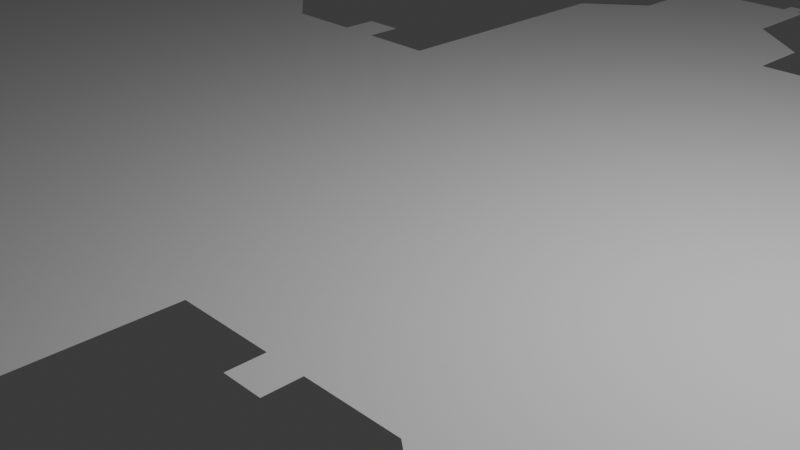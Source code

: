# Source: preokt_digitizacija_goce_delcev_zgrada_base_v1.blend  (saved by Blender 4.3.34; exported with 4.5.12 LTS)
import bpy
from mathutils import Matrix  # noqa: F401  (used for matrix-valued properties, if any)

bpy.ops.wm.read_factory_settings(use_empty=True)
scene = bpy.context.scene
scene.name = 'Scene'

# ---- collections
col_collection = bpy.data.collections.new('Collection'); scene.collection.children.link(col_collection)

# ---- world
world_world = bpy.data.worlds.new('World'); scene.world = world_world
world_world.use_nodes = True; world_world.node_tree.nodes.clear()
_N = world_world.node_tree.nodes; _L = world_world.node_tree.links
n0 = _N.new('ShaderNodeOutputWorld'); n0.name = 'World Output'; n0.location = (300, 300)
n1 = _N.new('ShaderNodeBackground'); n1.name = 'Background'; n1.location = (10, 300)
n1.inputs[0].default_value = (0.05088, 0.05088, 0.05088, 1.0)
_L.new(n1.outputs[0], n0.inputs[0])
n0.is_active_output = True
world_world.color = (0.05088, 0.05088, 0.05088)
world_world.sun_shadow_jitter_overblur = 0.0

# ---- cameras
cam_camera = bpy.data.cameras.new('Camera')
cam_camera.clip_end = 100.0
cam_camera.ortho_scale = 7.314

# ---- lights
light_light = bpy.data.lights.new('Light', 'POINT')
light_light.energy = 1000.0
light_light.shadow_soft_size = 0.1

# ---- meshes
me_plane_002 = bpy.data.meshes.new('Plane.002')
me_plane_002.from_pydata([(30.35, 3.22, 0.0), (27.46, -3.148, 0.0), (30.35, 0.103, 0.0), (-29.89, -1.0, 0.0), (-29.89, 1.0, 0.0), (-1.0, -9.034, 0.0), (1.0, -9.034, 0.0), (-1.0, 9.288, 0.0), (1.0, 9.288, 0.0), (27.51, 4.85, 0.0), (-27.39, -4.663, 0.0), (-4.58, 3.382, 0.0), (-15.95, 3.382, 0.0), (-13.35, 3.382, 0.0), (-27.36, 3.382, 0.0), (-12.69, 5.328, 0.0), (-9.64, 5.328, 0.0), (-24.79, 3.382, 0.0), (-16.62, 5.378, 0.0), (-19.75, 5.378, 0.0), (-24.12, 5.367, 0.0), (-21.06, 5.367, 0.0), (-29.89, 6.299, 0.0), (-27.36, 6.299, 0.0), (-8.367, 5.362, 0.0), (-5.219, 5.362, 0.0), (-8.367, 4.496, 0.0), (-9.64, 4.496, 0.0), (-21.06, 4.501, 0.0), (-19.75, 4.501, 0.0), (-16.62, 3.892, 0.0), (-22.23, 5.367, 0.0), (-18.58, 5.378, 0.0), (-24.12, 4.044, 0.0), (-12.69, 3.846, 0.0), (-10.79, 5.328, 0.0), (-7.23, 5.362, 0.0), (-5.219, 3.91, 0.0), (-24.12, 5.641, 0.0), (-22.23, 5.641, 0.0), (-16.62, 5.63, 0.0), (-18.58, 5.63, 0.0), (-12.69, 5.544, 0.0), (-10.79, 5.544, 0.0), (-5.219, 5.573, 0.0), (-7.23, 5.573, 0.0), (-29.89, 1.775, 0.0), (-30.61, 7.385, 0.0), (-30.61, 3.382, 0.0), (-30.61, 1.775, 0.0), (-29.89, 8.612, 0.0), (-30.61, 8.612, 0.0), (-29.89, 6.299, 0.0), (-30.92, 7.385, 0.0), (-28.62, 8.612, 0.0), (-30.92, 8.612, 0.0), (-24.82, -4.661, 0.0), (-15.99, -4.661, 0.0), (-24.16, -6.657, 0.0), (-21.02, -6.657, 0.0), (-16.66, -6.646, 0.0), (-19.72, -6.646, 0.0), (-19.72, -5.781, 0.0), (-21.02, -5.781, 0.0), (-24.16, -5.171, 0.0), (-18.54, -6.646, 0.0), (-22.2, -6.657, 0.0), (-16.66, -5.323, 0.0), (-16.66, -6.92, 0.0), (-18.54, -6.92, 0.0), (-24.16, -6.909, 0.0), (-22.2, -6.909, 0.0), (-13.48, -4.661, 0.0), (-4.653, -4.661, 0.0), (-12.82, -6.657, 0.0), (-9.685, -6.657, 0.0), (-5.32, -6.646, 0.0), (-8.381, -6.646, 0.0), (-8.381, -5.781, 0.0), (-9.685, -5.781, 0.0), (-12.82, -5.171, 0.0), (-7.205, -6.646, 0.0), (-10.86, -6.657, 0.0), (-5.32, -5.323, 0.0), (-5.32, -6.92, 0.0), (-7.205, -6.92, 0.0), (-12.82, -6.909, 0.0), (-10.86, -6.909, 0.0), (-29.89, -1.414, 0.0), (-30.62, -4.663, 0.0), (-30.62, -1.414, 0.0), (-27.39, -5.751, 0.0), (-30.62, -5.751, 0.0), (-27.39, -8.259, 0.0), (-29.39, -8.259, 0.0), (-27.39, -7.09, 0.0), (-27.09, -8.259, 0.0), (-27.09, -7.09, 0.0), (-15.95, 3.382, 0.0), (-24.79, 3.382, 0.0), (-16.62, 5.378, 0.0), (-19.75, 5.378, 0.0), (-24.12, 5.367, 0.0), (-21.06, 5.367, 0.0), (-21.06, 4.501, 0.0), (-19.75, 4.501, 0.0), (-16.62, 3.892, 0.0), (-22.23, 5.367, 0.0), (-18.58, 5.378, 0.0), (-24.12, 4.044, 0.0), (-24.12, 5.641, 0.0), (-22.23, 5.641, 0.0), (-16.62, 5.63, 0.0), (-18.58, 5.63, 0.0), (13.58, 4.838, 0.0), (4.743, 4.838, 0.0), (12.91, 6.834, 0.0), (9.775, 6.834, 0.0), (5.41, 6.823, 0.0), (8.471, 6.823, 0.0), (8.471, 5.958, 0.0), (9.775, 5.958, 0.0), (12.91, 5.348, 0.0), (7.296, 6.823, 0.0), (10.95, 6.834, 0.0), (5.41, 5.5, 0.0), (5.41, 7.097, 0.0), (7.296, 7.097, 0.0), (12.91, 7.087, 0.0), (10.95, 7.087, 0.0), (24.98, 4.838, 0.0), (16.15, 4.838, 0.0), (24.32, 6.834, 0.0), (21.18, 6.834, 0.0), (16.82, 6.823, 0.0), (19.88, 6.823, 0.0), (19.88, 5.958, 0.0), (21.18, 5.958, 0.0), (24.32, 5.348, 0.0), (18.7, 6.823, 0.0), (22.36, 6.834, 0.0), (16.82, 5.5, 0.0), (16.82, 7.097, 0.0), (18.7, 7.097, 0.0), (24.32, 7.087, 0.0), (22.36, 7.087, 0.0), (7.264, -5.366, 0.0), (5.305, -5.366, 0.0), (10.92, -5.376, 0.0), (12.8, -5.376, 0.0), (12.8, -3.779, 0.0), (7.264, -5.113, 0.0), (10.92, -5.102, 0.0), (5.305, -3.627, 0.0), (8.44, -4.237, 0.0), (9.744, -4.237, 0.0), (9.744, -5.102, 0.0), (12.8, -5.102, 0.0), (8.44, -5.113, 0.0), (5.305, -5.113, 0.0), (13.47, -3.117, 0.0), (4.64, -3.117, 0.0), (16.12, -3.119, 0.0), (24.95, -3.119, 0.0), (16.78, -5.115, 0.0), (19.92, -5.115, 0.0), (24.28, -5.104, 0.0), (21.22, -5.104, 0.0), (21.22, -4.238, 0.0), (19.92, -4.238, 0.0), (16.78, -3.629, 0.0), (22.4, -5.104, 0.0), (18.74, -5.115, 0.0), (24.28, -3.781, 0.0), (24.28, -5.378, 0.0), (22.4, -5.378, 0.0), (16.78, -5.367, 0.0), (18.74, -5.367, 0.0), (30.35, 0.103, 0.0), (30.81, -3.148, 0.0), (30.81, 0.103, 0.0), (30.68, 3.22, 0.0), (30.68, 4.85, 0.0), (27.51, 7.711, 0.0), (30.71, 7.711, 0.0), (27.51, 10.09, 0.0), (29.49, 10.09, 0.0), (27.51, 8.901, 0.0), (27.22, 10.09, 0.0), (27.22, 8.901, 0.0), (27.46, -4.327, 0.0), (30.81, -4.327, 0.0), (30.81, -6.838, 0.0), (28.87, -6.838, 0.0), (30.81, -5.582, 0.0), (31.06, -6.838, 0.0), (31.06, -5.582, 0.0), (1.0, 8.036, 0.0), (-1.0, 7.874, 0.0), (-1.853, 3.382, 0.0), (-1.853, 7.167, 0.0), (3.52, 4.856, 0.0), (3.52, 6.241, 0.0), (1.956, 6.402, 0.0), (1.956, 7.301, 0.0), (3.52, 6.4, 0.0), (1.0, -7.872, 0.0), (-1.0, -7.784, 0.0), (-1.873, -4.663, 0.0), (-1.873, -6.898, 0.0), (1.892, -3.141, 0.0), (1.892, -6.911, 0.0), (15.06, 5.418, 0.0), (15.06, 4.838, 0.0), (14.7, 4.838, 0.0), (14.7, 5.418, 0.0), (14.91, -3.58, 0.0), (-14.89, 3.382, 0.0), (-14.51, 3.382, 0.0), (26.63, -3.595, 0.0), (-26.41, 3.382, 0.0), (-25.95, 3.382, 0.0), (26.08, -3.588, 0.0), (-25.95, -4.662, 0.0), (-26.47, -4.662, 0.0), (26.08, -3.132, 0.0), (-14.57, -4.661, 0.0), (-14.82, -4.661, 0.0), (26.61, 5.317, 0.0), (-2.995, -4.662, 0.0), (-3.437, -4.662, 0.0), (14.66, -3.58, 0.0), (-2.909, 3.382, 0.0), (-3.481, 3.382, 0.0), (26.15, 5.315, 0.0), (3.061, -3.131, 0.0), (3.535, -3.127, 0.0), (-2.995, -5.102, 0.0), (14.91, -3.118, 0.0), (14.66, -3.118, 0.0), (3.535, -3.555, 0.0), (26.08, -3.132, 0.0), (26.63, -3.139, 0.0), (3.061, -3.559, 0.0), (26.15, 4.843, 0.0), (26.61, 4.846, 0.0), (-3.437, -5.102, 0.0), (-14.57, -5.067, 0.0), (-14.82, -5.067, 0.0), (-25.95, -5.032, 0.0), (-26.47, -5.032, 0.0), (-26.41, 3.829, 0.0), (-25.95, 3.829, 0.0), (-14.89, 3.844, 0.0), (-14.51, 3.844, 0.0), (-2.909, 3.91, 0.0), (-3.481, 3.91, 0.0), (-0.75, 9.288, 0.0), (-0.5, 9.288, 0.0), (0.6564, 9.288, 0.0), (-0.8068, -9.034, 0.0), (0.5658, -9.034, 0.0), (-0.5219, -9.034, 0.0), (0.9022, 9.288, 0.0), (-0.75, 9.544, 0.0), (-0.5, 9.544, 0.0), (0.6564, 9.511, 0.0), (0.9022, 9.511, 0.0), (0.8182, -9.034, 0.0), (-0.8068, -9.258, 0.0), (-0.5219, -9.258, 0.0), (0.5658, -9.224, 0.0), (0.8182, -9.224, 0.0)], [(178, 2), (217, 12), (220, 14), (32, 19), (30, 18), (29, 28), (21, 31), (20, 33), (39, 38), (38, 20), (31, 39), (40, 41), (41, 32), (18, 40), (12, 30), (17, 33), (52, 22), (13, 218), (17, 221), (241, 225)], [(261, 268, 272, 271), (260, 262, 270, 269), (263, 259, 266, 267), (258, 257, 264, 265), (220, 221, 252, 251), (217, 218, 254, 253), (160, 150, 157, 149, 148, 152, 156, 155, 154, 158, 151, 146, 147, 159, 153, 161, 236, 240, 243, 235, 210, 211, 206, 6, 268, 261, 262, 260, 5, 207, 209, 208, 229, 237, 246, 230, 73, 83, 76, 84, 85, 81, 77, 78, 79, 75, 82, 87, 86, 74, 80, 72, 226, 247, 248, 227, 57, 67, 60, 68, 69, 65, 61, 62, 63, 59, 66, 71, 70, 58, 64, 56, 223, 249, 250, 224, 10, 91, 95, 97, 96, 93, 94, 92, 89, 90, 88, 3, 4, 46, 49, 48, 47, 53, 55, 51, 50, 54, 23, 14, 99, 109, 102, 110, 111, 107, 103, 104, 105, 101, 108, 113, 112, 100, 106, 98, 13, 34, 15, 42, 43, 35, 16, 27, 26, 24, 36, 45, 44, 25, 37, 11, 233, 256, 255, 232, 199, 200, 198, 7, 257, 258, 259, 263, 8, 197, 204, 203, 205, 202, 201, 115, 125, 118, 126, 127, 123, 119, 120, 121, 117, 124, 129, 128, 116, 122, 114, 214, 215, 212, 213, 131, 141, 134, 142, 143, 139, 135, 136, 137, 133, 140, 145, 144, 132, 138, 130, 244, 234, 228, 245, 9, 183, 187, 189, 188, 185, 186, 184, 182, 181, 0, 178, 180, 179, 191, 194, 196, 195, 192, 193, 190, 1, 242, 219, 222, 241, 163, 173, 166, 174, 175, 171, 167, 168, 169, 165, 172, 177, 176, 164, 170, 162, 238, 216, 231, 239)])
_uv = me_plane_002.uv_layers.new(name='UVMap')
_uv.uv.foreach_set('vector', [0.0, 0.0, 0.0, 0.0, 0.0, 0.0, 0.0, 0.0, 0.0, 0.0, 0.0, 0.0, 0.0, 0.0, 0.0, 0.0, 0.0, 0.0, 0.0, 0.0, 0.0, 0.0, 0.0, 0.0, 0.0, 0.0, 0.0, 0.0, 0.0, 0.0, 0.0, 0.0, 0.0, 0.0, 0.0, 0.0, 0.0, 0.0, 0.0, 0.0, 0.0, 0.0, 0.0, 0.0, 0.0, 0.0, 0.0, 0.0, 0.0, 0.0, 0.0, 0.0, 0.0, 0.0, 0.0, 0.0, 0.0, 0.0, 0.0, 0.0, 0.0, 0.0, 0.0, 0.0, 0.0, 0.0, 0.0, 0.0, 0.0, 0.0, 0.0, 0.0, 0.0, 0.0, 0.0, 0.0, 0.0, 0.0, 0.0, 0.0, 0.0, 0.0, 0.0, 0.0, 0.0, 0.0, 0.0, 0.0, 0.0, 0.0, 0.0, 0.0, 0.0, 0.0, 0.0, 0.0, 0.0, 0.0, 0.0, 0.0, 0.0, 0.0, 0.0, 0.0, 0.0, 0.0, 0.0, 0.0, 0.0, 0.0, 0.0, 0.0, 0.0, 0.0, 0.0, 0.0, 0.0, 0.0, 0.0, 0.0, 0.0, 0.0, 0.0, 0.0, 0.0, 0.0, 0.0, 0.0, 0.0, 0.0, 0.0, 0.0, 0.0, 0.0, 0.0, 0.0, 0.0, 0.0, 0.0, 0.0, 0.0, 0.0, 0.0, 0.0, 0.0, 0.0, 0.0, 0.0, 0.0, 0.0, 0.0, 0.0, 0.0, 0.0, 0.0, 0.0, 0.0, 0.0, 0.0, 0.0, 0.0, 0.0, 0.0, 0.0, 0.0, 0.0, 0.0, 0.0, 0.0, 0.0, 0.0, 0.0, 0.0, 0.0, 0.0, 0.0, 0.0, 0.0, 0.0, 0.0, 0.0, 0.0, 0.0, 0.0, 0.0, 0.0, 0.0, 0.0, 0.0, 0.0, 0.0, 0.0, 0.0, 0.0, 0.0, 0.0, 0.0, 0.0, 0.0, 0.0, 0.0, 0.0, 0.0, 0.0, 0.0, 0.0, 0.0, 0.0, 0.0, 0.0, 0.0, 0.0, 0.0, 0.0, 0.0, 0.0, 0.0, 0.0, 0.0, 0.0, 0.0, 0.0, 0.0, 0.0, 0.0, 0.0, 0.0, 0.0, 0.0, 0.0, 0.0, 0.0, 0.0, 0.0, 0.0, 0.0, 0.0, 0.0, 0.0, 0.0, 0.0, 0.0, 0.0, 0.0, 0.0, 0.0, 0.0, 0.0, 0.0, 0.0, 0.0, 0.0, 0.0, 0.0, 0.0, 0.0, 0.0, 0.0, 0.0, 0.0, 0.0, 0.0, 0.0, 0.0, 0.0, 0.0, 0.0, 0.0, 0.0, 0.0, 0.0, 0.0, 0.0, 0.0, 0.0, 0.0, 0.0, 0.0, 0.0, 0.0, 0.0, 0.0, 0.0, 0.0, 0.0, 0.0, 0.0, 0.0, 0.0, 0.0, 0.0, 0.0, 0.0, 0.0, 0.0, 0.0, 0.0, 0.0, 0.0, 0.0, 0.0, 0.0, 0.0, 0.0, 0.0, 0.0, 0.0, 0.0, 0.0, 0.0, 0.0, 0.0, 0.0, 0.0, 0.0, 0.0, 0.0, 0.0, 0.0, 0.0, 0.0, 0.0, 0.0, 0.0, 0.0, 0.0, 0.0, 0.0, 0.0, 0.0, 0.0, 0.0, 0.0, 0.0, 0.0, 0.0, 0.0, 0.0, 0.0, 0.0, 0.0, 0.0, 0.0, 0.0, 0.0, 0.0, 0.0, 0.0, 0.0, 0.0, 0.0, 0.0, 0.0, 0.0, 0.0, 0.0, 0.0, 0.0, 0.0, 0.0, 0.0, 0.0, 0.0, 0.0, 0.0, 0.0, 0.0, 0.0, 0.0, 0.0, 0.0, 0.0, 0.0, 0.0, 0.0, 0.0, 0.0, 0.0, 0.0, 0.0, 0.0, 0.0, 0.0, 0.0, 0.0, 0.0, 0.0, 0.0, 0.0, 0.0, 0.0, 0.0, 0.0, 0.0, 0.0, 0.0, 0.0, 0.0, 0.0, 0.0, 0.0, 0.0, 0.0, 0.0, 0.0, 0.0, 0.0, 0.0, 0.0, 0.0, 0.0, 0.0, 0.0, 0.0, 0.0, 0.0, 0.0, 0.0, 0.0, 0.0, 0.0, 0.0, 0.0, 0.0, 0.0, 0.0, 0.0, 0.0, 0.0, 0.0, 0.0, 0.0, 0.0, 0.0, 0.0, 0.0, 0.0, 0.0, 0.0, 0.0, 0.0, 0.0, 0.0, 0.0, 0.0, 0.0, 0.0, 0.0, 0.0, 0.0, 0.0, 0.0, 0.0, 0.0, 0.0, 0.0, 0.0, 0.0, 0.0, 0.0, 0.0, 0.0, 0.0, 0.0, 0.0, 0.0, 0.0, 0.0, 0.0, 0.0, 0.0, 0.0, 0.0, 0.0, 0.0, 0.0, 0.0, 0.0, 0.0, 0.0, 0.0, 0.0, 0.0, 0.0, 0.0, 0.0, 0.0, 0.0, 0.0, 0.0, 0.0, 0.0, 0.0, 0.0, 0.0, 0.0, 0.0, 0.0, 0.0, 0.0, 0.0, 0.0, 0.0, 0.0, 0.0, 0.0, 0.0, 0.0, 0.0, 0.0, 0.0, 0.0, 0.0, 0.0, 0.0, 0.0, 0.0, 0.0, 0.0, 0.0, 0.0, 0.0])
me_plane_002.update()
me_plane_001 = bpy.data.meshes.new('Plane.001')
me_plane_001.from_pydata([(30.35, 3.22, 0.0), (27.46, -3.148, 0.0), (30.35, 0.103, 0.0), (-1.0, -9.034, 0.0), (1.0, -9.034, 0.0), (-1.0, 9.288, 0.0), (1.0, 9.288, 0.0), (27.51, 4.85, 0.0), (12.91, 6.834, 0.0), (9.775, 6.834, 0.0), (5.41, 6.823, 0.0), (8.471, 6.823, 0.0), (7.296, 6.823, 0.0), (10.95, 6.834, 0.0), (5.41, 7.097, 0.0), (7.296, 7.097, 0.0), (12.91, 7.087, 0.0), (10.95, 7.087, 0.0), (24.32, 6.834, 0.0), (21.18, 6.834, 0.0), (16.82, 6.823, 0.0), (19.88, 6.823, 0.0), (18.7, 6.823, 0.0), (22.36, 6.834, 0.0), (16.82, 7.097, 0.0), (18.7, 7.097, 0.0), (24.32, 7.087, 0.0), (22.36, 7.087, 0.0), (7.264, -5.366, 0.0), (5.305, -5.366, 0.0), (10.92, -5.376, 0.0), (12.8, -5.376, 0.0), (7.264, -5.113, 0.0), (10.92, -5.102, 0.0), (26.61, 6.808, 0.0), (9.744, -5.102, 0.0), (12.8, -5.102, 0.0), (8.44, -5.113, 0.0), (5.305, -5.113, 0.0), (16.78, -5.115, 0.0), (19.92, -5.115, 0.0), (24.28, -5.104, 0.0), (21.22, -5.104, 0.0), (22.4, -5.104, 0.0), (18.74, -5.115, 0.0), (24.28, -5.378, 0.0), (22.4, -5.378, 0.0), (16.78, -5.367, 0.0), (18.74, -5.367, 0.0), (30.35, 0.103, 0.0), (30.81, -3.148, 0.0), (30.81, 0.103, 0.0), (30.68, 3.22, 0.0), (30.68, 4.85, 0.0), (27.51, 7.711, 0.0), (30.71, 7.711, 0.0), (27.51, 10.09, 0.0), (29.49, 10.09, 0.0), (27.51, 8.901, 0.0), (27.22, 10.09, 0.0), (27.22, 8.901, 0.0), (27.46, -4.327, 0.0), (30.81, -4.327, 0.0), (30.81, -6.838, 0.0), (28.87, -6.838, 0.0), (30.81, -5.582, 0.0), (31.06, -6.838, 0.0), (31.06, -5.582, 0.0), (1.0, 8.036, 0.0), (-1.0, 7.874, 0.0), (-1.853, 3.382, 0.0), (-1.853, 7.167, 0.0), (1.956, 6.402, 0.0), (1.956, 7.301, 0.0), (3.52, 6.4, 0.0), (1.0, -7.872, 0.0), (-1.0, -7.784, 0.0), (-1.873, -4.663, 0.0), (-1.873, -6.898, 0.0), (1.892, -3.141, 0.0), (1.892, -6.911, 0.0), (3.52, 6.83, 0.0), (3.061, -3.131, 0.0), (26.15, 6.806, 0.0), (26.63, -3.139, 0.0), (3.061, -3.559, 0.0), (26.61, 4.846, 0.0), (-0.75, 9.288, 0.0), (-0.5, 9.288, 0.0), (0.6564, 9.288, 0.0), (-0.8068, -9.034, 0.0), (0.5658, -9.034, 0.0), (-0.5219, -9.034, 0.0), (0.9022, 9.288, 0.0), (-0.75, 9.544, 0.0), (-0.5, 9.544, 0.0), (0.6564, 9.511, 0.0), (0.9022, 9.511, 0.0), (0.8182, -9.034, 0.0), (-0.8068, -9.258, 0.0), (-0.5219, -9.258, 0.0), (0.5658, -9.224, 0.0), (0.8182, -9.224, 0.0), (3.535, -5.104, 0.0), (3.061, -5.108, 0.0), (5.305, -5.113, 0.0), (26.63, -5.11, 0.0)], [(49, 2), (29, 38)], [(82, 85, 104, 103, 105, 29, 28, 32, 37, 35, 33, 30, 31, 36, 39, 47, 48, 44, 40, 42, 43, 46, 45, 41, 106, 84, 1, 61, 64, 63, 66, 67, 65, 62, 50, 51, 49, 0, 52, 53, 55, 57, 56, 59, 60, 58, 54, 7, 86, 34, 83, 18, 26, 27, 23, 19, 21, 22, 25, 24, 20, 8, 16, 17, 13, 9, 11, 12, 15, 14, 10, 81, 74, 72, 73, 68, 6, 93, 97, 96, 89, 88, 95, 94, 87, 5, 69, 71, 70, 77, 78, 76, 3, 90, 99, 100, 92, 91, 101, 102, 98, 4, 75, 80, 79)])
_uv = me_plane_001.uv_layers.new(name='UVMap')
_uv.uv.foreach_set('vector', [0.0, 0.0, 0.0, 0.0, 0.0, 0.0, 0.0, 0.0, 0.0, 0.0, 0.0, 0.0, 0.0, 0.0, 0.0, 0.0, 0.0, 0.0, 0.0, 0.0, 0.0, 0.0, 0.0, 0.0, 0.0, 0.0, 0.0, 0.0, 0.0, 0.0, 0.0, 0.0, 0.0, 0.0, 0.0, 0.0, 0.0, 0.0, 0.0, 0.0, 0.0, 0.0, 0.0, 0.0, 0.0, 0.0, 0.0, 0.0, 0.0, 0.0, 0.0, 0.0, 0.0, 0.0, 0.0, 0.0, 0.0, 0.0, 0.0, 0.0, 0.0, 0.0, 0.0, 0.0, 0.0, 0.0, 0.0, 0.0, 0.0, 0.0, 0.0, 0.0, 0.0, 0.0, 0.0, 0.0, 0.0, 0.0, 0.0, 0.0, 0.0, 0.0, 0.0, 0.0, 0.0, 0.0, 0.0, 0.0, 0.0, 0.0, 0.0, 0.0, 0.0, 0.0, 0.0, 0.0, 0.0, 0.0, 0.0, 0.0, 0.0, 0.0, 0.0, 0.0, 0.0, 0.0, 0.0, 0.0, 0.0, 0.0, 0.0, 0.0, 0.0, 0.0, 0.0, 0.0, 0.0, 0.0, 0.0, 0.0, 0.0, 0.0, 0.0, 0.0, 0.0, 0.0, 0.0, 0.0, 0.0, 0.0, 0.0, 0.0, 0.0, 0.0, 0.0, 0.0, 0.0, 0.0, 0.0, 0.0, 0.0, 0.0, 0.0, 0.0, 0.0, 0.0, 0.0, 0.0, 0.0, 0.0, 0.0, 0.0, 0.0, 0.0, 0.0, 0.0, 0.0, 0.0, 0.0, 0.0, 0.0, 0.0, 0.0, 0.0, 0.0, 0.0, 0.0, 0.0, 0.0, 0.0, 0.0, 0.0, 0.0, 0.0, 0.0, 0.0, 0.0, 0.0, 0.0, 0.0, 0.0, 0.0, 0.0, 0.0, 0.0, 0.0, 0.0, 0.0, 0.0, 0.0, 0.0, 0.0, 0.0, 0.0, 0.0, 0.0, 0.0, 0.0, 0.0, 0.0, 0.0, 0.0, 0.0, 0.0, 0.0, 0.0, 0.0, 0.0, 0.0, 0.0])
me_plane_001.update()
me_plane_005 = bpy.data.meshes.new('Plane.005')
me_plane_005.from_pydata([(-29.89, -1.0, 0.0), (-29.89, 1.0, 0.0), (-1.0, -9.034, 0.0), (1.0, -9.034, 0.0), (-1.0, 9.288, 0.0), (1.0, 9.288, 0.0), (-27.39, -4.663, 0.0), (-27.36, 3.382, 0.0), (-12.69, 5.328, 0.0), (-9.64, 5.328, 0.0), (-16.62, 5.378, 0.0), (-19.75, 5.378, 0.0), (-24.12, 5.367, 0.0), (-21.06, 5.367, 0.0), (-29.89, 6.299, 0.0), (-27.36, 6.299, 0.0), (-8.367, 5.362, 0.0), (-5.219, 5.362, 0.0), (-22.23, 5.367, 0.0), (-18.58, 5.378, 0.0), (-10.79, 5.328, 0.0), (-7.23, 5.362, 0.0), (-24.12, 5.641, 0.0), (-22.23, 5.641, 0.0), (-16.62, 5.63, 0.0), (-18.58, 5.63, 0.0), (-12.69, 5.544, 0.0), (-10.79, 5.544, 0.0), (-5.219, 5.573, 0.0), (-7.23, 5.573, 0.0), (-29.89, 1.775, 0.0), (-30.61, 7.385, 0.0), (-30.61, 3.382, 0.0), (-30.61, 1.775, 0.0), (-29.89, 8.612, 0.0), (-30.61, 8.612, 0.0), (-29.89, 6.299, 0.0), (-30.92, 7.385, 0.0), (-28.62, 8.612, 0.0), (-30.92, 8.612, 0.0), (-24.16, -6.657, 0.0), (-21.02, -6.657, 0.0), (-16.66, -6.646, 0.0), (-19.72, -6.646, 0.0), (-18.54, -6.646, 0.0), (-22.2, -6.657, 0.0), (-16.66, -6.92, 0.0), (-18.54, -6.92, 0.0), (-24.16, -6.909, 0.0), (-22.2, -6.909, 0.0), (-12.82, -6.657, 0.0), (-9.685, -6.657, 0.0), (-5.32, -6.646, 0.0), (-8.381, -6.646, 0.0), (-7.205, -6.646, 0.0), (-10.86, -6.657, 0.0), (-5.32, -6.92, 0.0), (-7.205, -6.92, 0.0), (-12.82, -6.909, 0.0), (-10.86, -6.909, 0.0), (-29.89, -1.414, 0.0), (-30.62, -4.663, 0.0), (-30.62, -1.414, 0.0), (-27.39, -5.751, 0.0), (-30.62, -5.751, 0.0), (-27.39, -8.259, 0.0), (-29.39, -8.259, 0.0), (-27.39, -7.09, 0.0), (-27.09, -8.259, 0.0), (-27.09, -7.09, 0.0), (-16.62, 5.378, 0.0), (-19.75, 5.378, 0.0), (-24.12, 5.367, 0.0), (-21.06, 5.367, 0.0), (-22.23, 5.367, 0.0), (-18.58, 5.378, 0.0), (-24.12, 5.641, 0.0), (-22.23, 5.641, 0.0), (-16.62, 5.63, 0.0), (-18.58, 5.63, 0.0), (1.0, 8.036, 0.0), (-1.0, 7.874, 0.0), (-1.853, 3.382, 0.0), (-1.853, 7.167, 0.0), (1.956, 6.402, 0.0), (1.956, 7.301, 0.0), (1.0, -7.872, 0.0), (-1.0, -7.784, 0.0), (-1.873, -4.663, 0.0), (-1.873, -6.898, 0.0), (1.892, -3.141, 0.0), (1.892, -6.911, 0.0), (-26.41, 3.382, 0.0), (-26.47, -4.662, 0.0), (-2.995, -4.662, 0.0), (-2.909, 3.382, 0.0), (-2.995, -5.102, 0.0), (-26.47, -5.032, 0.0), (-26.41, 3.829, 0.0), (-2.909, 3.91, 0.0), (-0.75, 9.288, 0.0), (-0.5, 9.288, 0.0), (0.6564, 9.288, 0.0), (-0.8068, -9.034, 0.0), (0.5658, -9.034, 0.0), (-0.5219, -9.034, 0.0), (0.9022, 9.288, 0.0), (-0.75, 9.544, 0.0), (-0.5, 9.544, 0.0), (0.6564, 9.511, 0.0), (0.9022, 9.511, 0.0), (0.8182, -9.034, 0.0), (-0.8068, -9.258, 0.0), (-0.5219, -9.258, 0.0), (0.5658, -9.224, 0.0), (0.8182, -9.224, 0.0), (-26.41, 5.364, 0.0), (-26.47, -6.65, 0.0), (-2.995, -6.634, 0.0), (-2.909, 5.341, 0.0), (30.35, 3.22, 0.0), (27.46, -3.148, 0.0), (30.35, 0.103, 0.0), (-1.0, -9.034, 0.0), (1.0, -9.034, 0.0), (-1.0, 9.288, 0.0), (1.0, 9.288, 0.0), (27.51, 4.85, 0.0), (12.91, 6.834, 0.0), (9.775, 6.834, 0.0), (5.41, 6.823, 0.0), (8.471, 6.823, 0.0), (7.296, 6.823, 0.0), (10.95, 6.834, 0.0), (5.41, 7.097, 0.0), (7.296, 7.097, 0.0), (12.91, 7.087, 0.0), (10.95, 7.087, 0.0), (24.32, 6.834, 0.0), (21.18, 6.834, 0.0), (16.82, 6.823, 0.0), (19.88, 6.823, 0.0), (18.7, 6.823, 0.0), (22.36, 6.834, 0.0), (16.82, 7.097, 0.0), (18.7, 7.097, 0.0), (24.32, 7.087, 0.0), (22.36, 7.087, 0.0), (7.264, -5.366, 0.0), (5.305, -5.366, 0.0), (10.92, -5.376, 0.0), (12.8, -5.376, 0.0), (7.264, -5.113, 0.0), (10.92, -5.102, 0.0), (26.61, 6.808, 0.0), (9.744, -5.102, 0.0), (12.8, -5.102, 0.0), (8.44, -5.113, 0.0), (5.305, -5.113, 0.0), (16.78, -5.115, 0.0), (19.92, -5.115, 0.0), (24.28, -5.104, 0.0), (21.22, -5.104, 0.0), (22.4, -5.104, 0.0), (18.74, -5.115, 0.0), (24.28, -5.378, 0.0), (22.4, -5.378, 0.0), (16.78, -5.367, 0.0), (18.74, -5.367, 0.0), (30.35, 0.103, 0.0), (30.81, -3.148, 0.0), (30.81, 0.103, 0.0), (30.68, 3.22, 0.0), (30.68, 4.85, 0.0), (27.51, 7.711, 0.0), (30.71, 7.711, 0.0), (27.51, 10.09, 0.0), (29.49, 10.09, 0.0), (27.51, 8.901, 0.0), (27.22, 10.09, 0.0), (27.22, 8.901, 0.0), (27.46, -4.327, 0.0), (30.81, -4.327, 0.0), (30.81, -6.838, 0.0), (28.87, -6.838, 0.0), (30.81, -5.582, 0.0), (31.06, -6.838, 0.0), (31.06, -5.582, 0.0), (1.0, 8.036, 0.0), (-1.0, 7.874, 0.0), (-1.853, 3.382, 0.0), (-1.853, 7.167, 0.0), (1.956, 6.402, 0.0), (1.956, 7.301, 0.0), (3.52, 6.4, 0.0), (1.0, -7.872, 0.0), (-1.0, -7.784, 0.0), (-1.873, -4.663, 0.0), (-1.873, -6.898, 0.0), (1.892, -3.141, 0.0), (1.892, -6.911, 0.0), (3.52, 6.83, 0.0), (3.061, -3.131, 0.0), (26.15, 6.806, 0.0), (26.63, -3.139, 0.0), (3.061, -3.559, 0.0), (26.61, 4.846, 0.0), (-0.75, 9.288, 0.0), (-0.5, 9.288, 0.0), (0.6564, 9.288, 0.0), (-0.8068, -9.034, 0.0), (0.5658, -9.034, 0.0), (-0.5219, -9.034, 0.0), (0.9022, 9.288, 0.0), (-0.75, 9.544, 0.0), (-0.5, 9.544, 0.0), (0.6564, 9.511, 0.0), (0.9022, 9.511, 0.0), (0.8182, -9.034, 0.0), (-0.8068, -9.258, 0.0), (-0.5219, -9.258, 0.0), (0.5658, -9.224, 0.0), (0.8182, -9.224, 0.0), (3.535, -5.104, 0.0), (3.061, -5.108, 0.0), (5.305, -5.113, 0.0), (26.63, -5.11, 0.0)], [(19, 11), (13, 18), (23, 22), (22, 12), (18, 23), (24, 25), (25, 19), (10, 24), (36, 14), (169, 122), (149, 158)], [(104, 111, 115, 114), (103, 105, 113, 112), (106, 102, 109, 110), (101, 100, 107, 108), (101, 102, 106, 5, 80, 85, 84, 90, 91, 86, 3, 111, 104, 105, 103, 2, 87, 89, 88, 94, 96, 118, 52, 56, 57, 54, 53, 51, 55, 59, 58, 50, 42, 46, 47, 44, 43, 41, 45, 49, 48, 40, 117, 97, 93, 6, 63, 67, 69, 68, 65, 66, 64, 61, 62, 60, 0, 1, 30, 33, 32, 31, 37, 39, 35, 34, 38, 15, 7, 92, 98, 116, 72, 76, 77, 74, 73, 71, 75, 79, 78, 70, 8, 26, 27, 20, 9, 16, 21, 29, 28, 17, 119, 99, 95, 82, 83, 81, 4, 100), (202, 205, 224, 223, 225, 149, 148, 152, 157, 155, 153, 150, 151, 156, 159, 167, 168, 164, 160, 162, 163, 166, 165, 161, 226, 204, 121, 181, 184, 183, 186, 187, 185, 182, 170, 171, 169, 120, 172, 173, 175, 177, 176, 179, 180, 178, 174, 127, 206, 154, 203, 138, 146, 147, 143, 139, 141, 142, 145, 144, 140, 128, 136, 137, 133, 129, 131, 132, 135, 134, 130, 201, 194, 192, 193, 188, 126, 213, 217, 216, 209, 208, 215, 214, 207, 125, 189, 191, 190, 197, 198, 196, 123, 210, 219, 220, 212, 211, 221, 222, 218, 124, 195, 200, 199)])
_uv = me_plane_005.uv_layers.new(name='UVMap')
_uv.uv.foreach_set('vector', [0.0, 0.0, 0.0, 0.0, 0.0, 0.0, 0.0, 0.0, 0.0, 0.0, 0.0, 0.0, 0.0, 0.0, 0.0, 0.0, 0.0, 0.0, 0.0, 0.0, 0.0, 0.0, 0.0, 0.0, 0.0, 0.0, 0.0, 0.0, 0.0, 0.0, 0.0, 0.0, 0.0, 0.0, 0.0, 0.0, 0.0, 0.0, 0.0, 0.0, 0.0, 0.0, 0.0, 0.0, 0.0, 0.0, 0.0, 0.0, 0.0, 0.0, 0.0, 0.0, 0.0, 0.0, 0.0, 0.0, 0.0, 0.0, 0.0, 0.0, 0.0, 0.0, 0.0, 0.0, 0.0, 0.0, 0.0, 0.0, 0.0, 0.0, 0.0, 0.0, 0.0, 0.0, 0.0, 0.0, 0.0, 0.0, 0.0, 0.0, 0.0, 0.0, 0.0, 0.0, 0.0, 0.0, 0.0, 0.0, 0.0, 0.0, 0.0, 0.0, 0.0, 0.0, 0.0, 0.0, 0.0, 0.0, 0.0, 0.0, 0.0, 0.0, 0.0, 0.0, 0.0, 0.0, 0.0, 0.0, 0.0, 0.0, 0.0, 0.0, 0.0, 0.0, 0.0, 0.0, 0.0, 0.0, 0.0, 0.0, 0.0, 0.0, 0.0, 0.0, 0.0, 0.0, 0.0, 0.0, 0.0, 0.0, 0.0, 0.0, 0.0, 0.0, 0.0, 0.0, 0.0, 0.0, 0.0, 0.0, 0.0, 0.0, 0.0, 0.0, 0.0, 0.0, 0.0, 0.0, 0.0, 0.0, 0.0, 0.0, 0.0, 0.0, 0.0, 0.0, 0.0, 0.0, 0.0, 0.0, 0.0, 0.0, 0.0, 0.0, 0.0, 0.0, 0.0, 0.0, 0.0, 0.0, 0.0, 0.0, 0.0, 0.0, 0.0, 0.0, 0.0, 0.0, 0.0, 0.0, 0.0, 0.0, 0.0, 0.0, 0.0, 0.0, 0.0, 0.0, 0.0, 0.0, 0.0, 0.0, 0.0, 0.0, 0.0, 0.0, 0.0, 0.0, 0.0, 0.0, 0.0, 0.0, 0.0, 0.0, 0.0, 0.0, 0.0, 0.0, 0.0, 0.0, 0.0, 0.0, 0.0, 0.0, 0.0, 0.0, 0.0, 0.0, 0.0, 0.0, 0.0, 0.0, 0.0, 0.0, 0.0, 0.0, 0.0, 0.0, 0.0, 0.0, 0.0, 0.0, 0.0, 0.0, 0.0, 0.0, 0.0, 0.0, 0.0, 0.0, 0.0, 0.0, 0.0, 0.0, 0.0, 0.0, 0.0, 0.0, 0.0, 0.0, 0.0, 0.0, 0.0, 0.0, 0.0, 0.0, 0.0, 0.0, 0.0, 0.0, 0.0, 0.0, 0.0, 0.0, 0.0, 0.0, 0.0, 0.0, 0.0, 0.0, 0.0, 0.0, 0.0, 0.0, 0.0, 0.0, 0.0, 0.0, 0.0, 0.0, 0.0, 0.0, 0.0, 0.0, 0.0, 0.0, 0.0, 0.0, 0.0, 0.0, 0.0, 0.0, 0.0, 0.0, 0.0, 0.0, 0.0, 0.0, 0.0, 0.0, 0.0, 0.0, 0.0, 0.0, 0.0, 0.0, 0.0, 0.0, 0.0, 0.0, 0.0, 0.0, 0.0, 0.0, 0.0, 0.0, 0.0, 0.0, 0.0, 0.0, 0.0, 0.0, 0.0, 0.0, 0.0, 0.0, 0.0, 0.0, 0.0, 0.0, 0.0, 0.0, 0.0, 0.0, 0.0, 0.0, 0.0, 0.0, 0.0, 0.0, 0.0, 0.0, 0.0, 0.0, 0.0, 0.0, 0.0, 0.0, 0.0, 0.0, 0.0, 0.0, 0.0, 0.0, 0.0, 0.0, 0.0, 0.0, 0.0, 0.0, 0.0, 0.0, 0.0, 0.0, 0.0, 0.0, 0.0, 0.0, 0.0, 0.0, 0.0, 0.0, 0.0, 0.0, 0.0, 0.0, 0.0, 0.0, 0.0, 0.0, 0.0, 0.0, 0.0, 0.0, 0.0, 0.0, 0.0, 0.0, 0.0, 0.0, 0.0, 0.0, 0.0, 0.0, 0.0, 0.0, 0.0, 0.0, 0.0, 0.0, 0.0, 0.0, 0.0, 0.0, 0.0, 0.0, 0.0, 0.0, 0.0, 0.0, 0.0, 0.0, 0.0, 0.0, 0.0, 0.0, 0.0, 0.0, 0.0, 0.0, 0.0, 0.0, 0.0, 0.0, 0.0, 0.0, 0.0, 0.0, 0.0, 0.0, 0.0, 0.0, 0.0, 0.0, 0.0, 0.0, 0.0, 0.0, 0.0, 0.0, 0.0, 0.0])
me_plane_005.update()
me_plane_007 = bpy.data.meshes.new('Plane.007')
me_plane_007.from_pydata([(8.43, 3.22, 0.0), (5.545, -3.148, 0.0), (5.598, 4.85, 0.0), (8.43, 0.103, 0.0), (8.896, -3.148, 0.0), (8.896, 0.103, 0.0), (8.765, 3.22, 0.0), (8.765, 4.85, 0.0), (5.598, 7.711, 0.0), (8.797, 7.711, 0.0), (5.598, 10.09, 0.0), (7.57, 10.09, 0.0), (5.598, 8.901, 0.0), (5.3, 10.09, 0.0), (5.3, 8.901, 0.0), (5.545, -4.327, 0.0), (8.896, -4.327, 0.0), (8.896, -6.838, 0.0), (6.956, -6.838, 0.0), (8.896, -5.582, 0.0), (9.144, -6.838, 0.0), (9.144, -5.582, 0.0)], [], [(0, 6, 7, 9, 11, 10, 13, 14, 12, 8, 2, 1, 15, 18, 17, 20, 21, 19, 16, 4, 5, 3)])
_uv = me_plane_007.uv_layers.new(name='UVMap')
_uv.uv.foreach_set('vector', [0.0, 0.0, 0.0, 0.0, 0.0, 0.0, 0.0, 0.0, 0.0, 0.0, 0.0, 0.0, 0.0, 0.0, 0.0, 0.0, 0.0, 0.0, 0.0, 0.0, 0.0, 0.0, 0.0, 0.0, 0.0, 0.0, 0.0, 0.0, 0.0, 0.0, 0.0, 0.0, 0.0, 0.0, 0.0, 0.0, 0.0, 0.0, 0.0, 0.0, 0.0, 0.0, 0.0, 0.0])
me_plane_007.update()
me_plane_008 = bpy.data.meshes.new('Plane.008')
me_plane_008.from_pydata([(-7.653, -1.0, 0.0), (-7.653, 1.0, 0.0), (-5.156, -4.663, 0.0), (-5.128, 3.382, 0.0), (-5.128, 6.299, 0.0), (-7.653, 1.775, 0.0), (-8.374, 7.385, 0.0), (-8.374, 3.382, 0.0), (-8.374, 1.775, 0.0), (-7.653, 8.612, 0.0), (-8.374, 8.612, 0.0), (-8.686, 7.385, 0.0), (-6.382, 8.612, 0.0), (-8.686, 8.612, 0.0), (-7.653, -1.414, 0.0), (-8.379, -4.663, 0.0), (-8.379, -1.414, 0.0), (-5.156, -5.751, 0.0), (-8.379, -5.751, 0.0), (-5.156, -8.259, 0.0), (-7.153, -8.259, 0.0), (-5.156, -7.09, 0.0), (-4.855, -8.259, 0.0), (-4.855, -7.09, 0.0)], [], [(1, 5, 8, 7, 6, 11, 13, 10, 9, 12, 4, 3, 2, 17, 21, 23, 22, 19, 20, 18, 15, 16, 14, 0)])
_uv = me_plane_008.uv_layers.new(name='UVMap')
_uv.uv.foreach_set('vector', [0.0, 0.0, 0.0, 0.0, 0.0, 0.0, 0.0, 0.0, 0.0, 0.0, 0.0, 0.0, 0.0, 0.0, 0.0, 0.0, 0.0, 0.0, 0.0, 0.0, 0.0, 0.0, 0.0, 0.0, 0.0, 0.0, 0.0, 0.0, 0.0, 0.0, 0.0, 0.0, 0.0, 0.0, 0.0, 0.0, 0.0, 0.0, 0.0, 0.0, 0.0, 0.0, 0.0, 0.0, 0.0, 0.0, 0.0, 0.0])
me_plane_008.update()
me_plane_009 = bpy.data.meshes.new('Plane.009')
me_plane_009.from_pydata([(-1.0, -9.034, 0.0), (1.0, -9.034, 0.0), (-1.0, 9.288, 0.0), (1.0, 9.288, 0.0), (1.0, 8.036, 0.0), (-1.0, 7.874, 0.0), (-1.853, 3.382, 0.0), (-1.853, 7.167, 0.0), (1.956, 6.402, 0.0), (1.956, 7.301, 0.0), (1.0, -7.872, 0.0), (-1.0, -7.784, 0.0), (-1.873, -4.663, 0.0), (-1.873, -6.898, 0.0), (1.892, -3.141, 0.0), (1.892, -6.911, 0.0), (-0.75, 9.288, 0.0), (-0.5, 9.288, 0.0), (0.6564, 9.288, 0.0), (-0.8068, -9.034, 0.0), (0.5658, -9.034, 0.0), (-0.5219, -9.034, 0.0), (0.9022, 9.288, 0.0), (0.8182, -9.034, 0.0)], [], [(20, 21, 19, 0, 11, 13, 12, 6, 7, 5, 2, 16, 17, 18, 22, 3, 4, 9, 8, 14, 15, 10, 1, 23)])
_uv = me_plane_009.uv_layers.new(name='UVMap')
_uv.uv.foreach_set('vector', [0.0, 0.0, 0.0, 0.0, 0.0, 0.0, 0.0, 0.0, 0.0, 0.0, 0.0, 0.0, 0.0, 0.0, 0.0, 0.0, 0.0, 0.0, 0.0, 0.0, 0.0, 0.0, 0.0, 0.0, 0.0, 0.0, 0.0, 0.0, 0.0, 0.0, 0.0, 0.0, 0.0, 0.0, 0.0, 0.0, 0.0, 0.0, 0.0, 0.0, 0.0, 0.0, 0.0, 0.0, 0.0, 0.0, 0.0, 0.0])
me_plane_009.update()

# ---- objects
ob_light = bpy.data.objects.new('Light', light_light)
ob_camera = bpy.data.objects.new('Camera', cam_camera)
ob_empty = bpy.data.objects.new('Empty', None)
ob_plane = bpy.data.objects.new('Plane', me_plane_002)
ob_plane_001 = bpy.data.objects.new('Plane.001', me_plane_001)
ob_plane_002 = bpy.data.objects.new('Plane.002', me_plane_005)
ob_plane_004 = bpy.data.objects.new('Plane.004', me_plane_007)
ob_plane_005 = bpy.data.objects.new('Plane.005', me_plane_008)
ob_plane_006 = bpy.data.objects.new('Plane.006', me_plane_009)

# ---- transforms, parenting, visibility, modifiers, constraints
ob_light.location = (4.076, 1.005, 5.904)
ob_light.rotation_euler = (0.6503, 0.05522, 1.866)
ob_light.lock_rotations_4d = False
ob_light.empty_display_type = 'ARROWS'
ob_light.color = (0.0, 0.0, 0.0, 0.0)
ob_light.lineart.crease_threshold = 0.0
ob_camera.location = (7.359, -6.926, 4.958)
ob_camera.rotation_euler = (1.109, 0.0, 0.8149)
ob_camera.lock_rotations_4d = False
ob_camera.empty_display_type = 'ARROWS'
ob_camera.color = (0.0, 0.0, 0.0, 0.0)
ob_camera.display_type = 'WIRE'
ob_camera.lineart.crease_threshold = 0.0
ob_empty.location = (0.0, 0.0, 0.0)
ob_empty.scale = (15.0, 15.0, 1.0)
ob_empty.empty_display_type = 'IMAGE'
ob_empty.empty_display_size = 5.0
ob_plane.location = (-2.002, 0.6547, 0.0)
ob_plane_001.location = (-2.002, -23.11, 0.0)
ob_plane_002.location = (-2.0, -50.0, 0.0)
ob_plane_004.location = (-17.13, -23.93, 0.0)
ob_plane_005.location = (-17.13, -23.93, 0.0)
ob_plane_006.location = (-17.13, -23.93, 0.0)

# ---- collection membership
col_collection.objects.link(ob_light)
col_collection.objects.link(ob_camera)
col_collection.objects.link(ob_empty)
col_collection.objects.link(ob_plane)
col_collection.objects.link(ob_plane_001)
col_collection.objects.link(ob_plane_002)
col_collection.objects.link(ob_plane_004)
col_collection.objects.link(ob_plane_005)
col_collection.objects.link(ob_plane_006)

# ---- scene / render settings (as saved in the file)
scene.camera = ob_camera
scene.frame_start = 1; scene.frame_end = 250; scene.frame_set(83)
scene.render.engine = 'BLENDER_EEVEE_NEXT'
bpy.context.view_layer.update()
